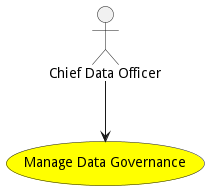

The diagram above was rendered by PlantUML. Its source (embedded in the PNG):
@startuml


usecase "Manage Data Governance" as ManageDataGovernance #yellow

Actor "Chief Data Officer" as ChiefDataOfficer

ChiefDataOfficer --> ManageDataGovernance











@enduml